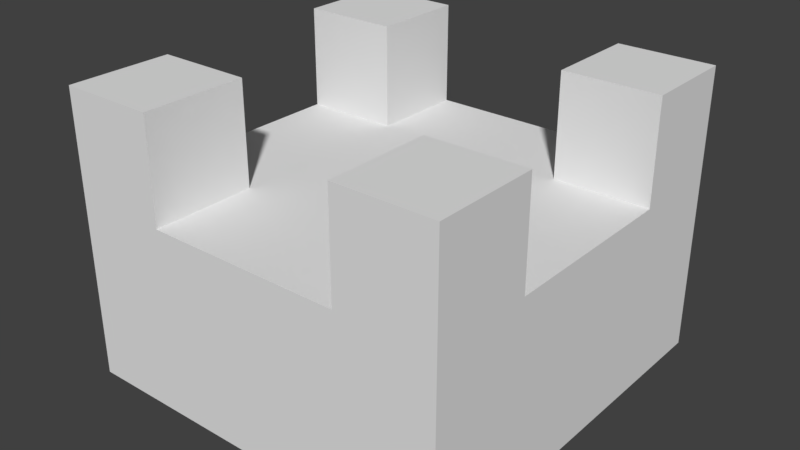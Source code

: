 # Source: Castle_collider.blend  (saved by Blender 2.78.0; exported with 4.5.12 LTS)
import bpy
from mathutils import Matrix  # noqa: F401  (used for matrix-valued properties, if any)

bpy.ops.wm.read_factory_settings(use_empty=True)
scene = bpy.context.scene
scene.name = 'Scene'

# ---- collections
col_collection_1 = bpy.data.collections.new('Collection 1'); scene.collection.children.link(col_collection_1)

# ---- world
world_world = bpy.data.worlds.new('World'); scene.world = world_world
world_world.color = (0.05088, 0.05088, 0.05088)
world_world.use_sun_shadow = False
world_world.sun_shadow_jitter_overblur = 0.0
world_world.cycles.sampling_method = 'MANUAL'

# ---- meshes
me_castle_collider = bpy.data.meshes.new('Castle_collider')
me_castle_collider.from_pydata([(-3.51, -3.51, 0.0), (-3.51, -3.51, 3.302), (-3.51, 3.51, 0.0), (-3.51, 3.51, 3.302), (3.51, -3.51, 0.0), (3.51, -3.51, 3.302), (3.51, 3.51, 0.0), (3.51, 3.51, 3.302), (1.773, 3.51, 0.0), (1.773, 3.51, 3.302), (1.773, -3.51, 0.0), (1.773, -3.51, 3.302), (3.51, 1.769, 3.302), (3.51, 1.769, 0.0), (-3.51, 1.769, 3.302), (-3.51, 1.769, 0.0), (-1.768, 3.51, 0.0), (-1.768, -3.51, 3.302), (-1.768, 3.51, 3.302), (-1.768, -3.51, 0.0), (1.773, 1.769, 3.302), (1.773, 1.769, 0.0), (-1.768, 1.769, 0.0), (-1.768, 1.769, 3.302), (-3.51, -1.63, 0.0), (3.51, -1.63, 3.302), (3.51, -1.63, 0.0), (-3.51, -1.63, 3.302), (1.773, -1.63, 3.302), (1.773, -1.63, 0.0), (-1.768, -1.63, 0.0), (-1.768, -1.63, 3.302), (-3.51, 1.769, 5.153), (-3.51, 3.51, 5.153), (3.51, 3.51, 5.153), (3.51, 1.769, 5.153), (3.51, -1.63, 5.153), (3.51, -3.51, 5.153), (-1.768, -3.51, 5.153), (-3.51, -3.51, 5.153), (1.773, -1.63, 5.153), (1.773, -3.51, 5.153), (1.773, 3.51, 5.153), (-1.768, 3.51, 5.153), (-1.768, 1.769, 5.153), (1.773, 1.769, 5.153), (-1.768, -1.63, 5.153), (-3.51, -1.63, 5.153)], [], [(15, 14, 3, 2), (9, 18, 23, 20), (26, 25, 5, 4), (19, 17, 1, 0), (8, 9, 7, 6), (28, 11, 41, 40), (29, 26, 4, 10), (30, 29, 10, 19), (20, 12, 35, 45), (16, 18, 9, 8), (8, 6, 13, 21), (16, 8, 21, 22), (11, 5, 37, 41), (2, 16, 22, 15), (2, 3, 18, 16), (24, 30, 19, 0), (28, 31, 17, 11), (10, 11, 17, 19), (4, 5, 11, 10), (5, 25, 36, 37), (6, 7, 12, 13), (24, 27, 14, 15), (0, 1, 27, 24), (20, 23, 31, 28), (15, 22, 30, 24), (12, 20, 28, 25), (22, 21, 29, 30), (21, 13, 26, 29), (23, 14, 27, 31), (13, 12, 25, 26), (46, 47, 39, 38), (36, 40, 41, 37), (34, 42, 45, 35), (43, 33, 32, 44), (23, 18, 43, 44), (3, 14, 32, 33), (27, 1, 39, 47), (25, 28, 40, 36), (1, 17, 38, 39), (14, 23, 44, 32), (17, 31, 46, 38), (9, 20, 45, 42), (12, 7, 34, 35), (7, 9, 42, 34), (31, 27, 47, 46), (18, 3, 33, 43)])
me_castle_collider.use_remesh_preserve_volume = False
me_castle_collider.use_remesh_preserve_attributes = False
me_castle_collider.use_mirror_vertex_groups = False
me_castle_collider.update()

# ---- objects
ob_castle_collider = bpy.data.objects.new('Castle_collider', me_castle_collider)

# ---- transforms, parenting, visibility, modifiers, constraints
ob_castle_collider.location = (0.0, 0.0, 0.0)
ob_castle_collider.lineart.crease_threshold = 0.0

# ---- collection membership
col_collection_1.objects.link(ob_castle_collider)

# ---- scene / render settings (as saved in the file)
scene.frame_start = 1; scene.frame_end = 250; scene.frame_set(1)
scene.render.engine = 'BLENDER_EEVEE_NEXT'
scene.render.resolution_percentage = 50
scene.render.dither_intensity = 0.0
scene.cycles.use_denoising = False
scene.cycles.samples = 128
scene.cycles.sampling_pattern = 'TABULATED_SOBOL'
scene.cycles.light_sampling_threshold = 0.0
scene.cycles.use_adaptive_sampling = False
scene.cycles.use_light_tree = False
scene.cycles.blur_glossy = 0.0
scene.cycles.sample_clamp_indirect = 0.0
scene.view_settings.view_transform = 'Standard'
bpy.context.view_layer.update()

# ---- added for rendering (the .blend has no active camera and no usable light): camera, sun
cam_auto = bpy.data.cameras.new('AutoCamera')
cam_auto.lens = 50.0
cam_auto.sensor_width = 36.0
cam_auto.clip_end = 1000.0
ob_auto_camera = bpy.data.objects.new('AutoCamera', cam_auto)
scene.collection.objects.link(ob_auto_camera)
ob_auto_camera.location = (10.3488, -12.4186, 10.8556)
ob_auto_camera.rotation_euler = (1.09748, -7.21219e-08, 0.694738)
scene.camera = ob_auto_camera
light_auto_sun = bpy.data.lights.new('AutoSun', 'SUN')
light_auto_sun.energy = 3.0
light_auto_sun.angle = 0.0523599
ob_auto_sun = bpy.data.objects.new('AutoSun', light_auto_sun)
scene.collection.objects.link(ob_auto_sun)
ob_auto_sun.rotation_euler = (0.872665, 0.174533, 0.523599)
bpy.context.view_layer.update()
